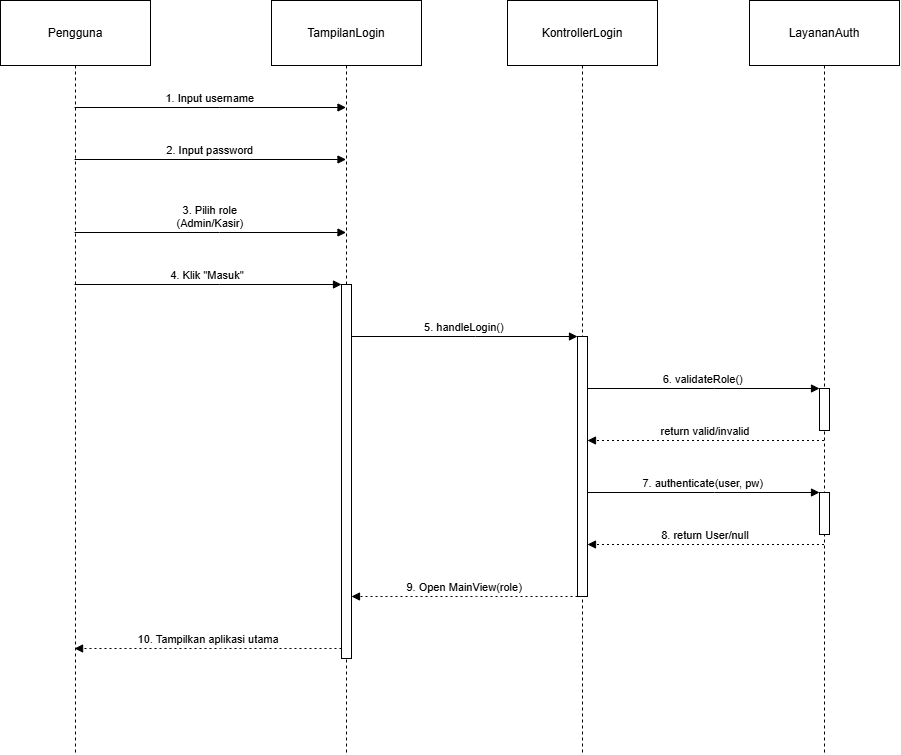

The diagram above was exported from draw.io. Its source (the exported page's mxGraphModel, read from the mxfile embedded in the PNG):
<mxGraphModel dx="1246" dy="616" grid="1" gridSize="10" guides="1" tooltips="1" connect="1" arrows="1" fold="1" page="1" pageScale="1" pageWidth="827" pageHeight="1169" math="0" shadow="0">
  <root>
    <mxCell id="0" />
    <mxCell id="1" parent="0" />
    <mxCell id="lo8ZX6TmV23ktS41ChVX-1" parent="1" style="shape=umlLifeline;perimeter=lifelinePerimeter;whiteSpace=wrap;container=1;dropTarget=0;collapsible=0;recursiveResize=0;outlineConnect=0;portConstraint=eastwest;newEdgeStyle={&quot;edgeStyle&quot;:&quot;elbowEdgeStyle&quot;,&quot;elbow&quot;:&quot;vertical&quot;,&quot;curved&quot;:0,&quot;rounded&quot;:0};size=65;" value="Pengguna" vertex="1">
      <mxGeometry height="753" width="150" x="20" y="20" as="geometry" />
    </mxCell>
    <mxCell id="lo8ZX6TmV23ktS41ChVX-2" parent="1" style="shape=umlLifeline;perimeter=lifelinePerimeter;whiteSpace=wrap;container=1;dropTarget=0;collapsible=0;recursiveResize=0;outlineConnect=0;portConstraint=eastwest;newEdgeStyle={&quot;edgeStyle&quot;:&quot;elbowEdgeStyle&quot;,&quot;elbow&quot;:&quot;vertical&quot;,&quot;curved&quot;:0,&quot;rounded&quot;:0};size=65;" value="TampilanLogin" vertex="1">
      <mxGeometry height="753" width="150" x="291" y="20" as="geometry" />
    </mxCell>
    <mxCell id="lo8ZX6TmV23ktS41ChVX-3" parent="lo8ZX6TmV23ktS41ChVX-2" style="points=[];perimeter=orthogonalPerimeter;outlineConnect=0;targetShapes=umlLifeline;portConstraint=eastwest;newEdgeStyle={&quot;edgeStyle&quot;:&quot;elbowEdgeStyle&quot;,&quot;elbow&quot;:&quot;vertical&quot;,&quot;curved&quot;:0,&quot;rounded&quot;:0}" value="" vertex="1">
      <mxGeometry width="10" x="70" y="107" as="geometry" />
    </mxCell>
    <mxCell id="lo8ZX6TmV23ktS41ChVX-4" parent="lo8ZX6TmV23ktS41ChVX-2" style="points=[];perimeter=orthogonalPerimeter;outlineConnect=0;targetShapes=umlLifeline;portConstraint=eastwest;newEdgeStyle={&quot;edgeStyle&quot;:&quot;elbowEdgeStyle&quot;,&quot;elbow&quot;:&quot;vertical&quot;,&quot;curved&quot;:0,&quot;rounded&quot;:0}" value="" vertex="1">
      <mxGeometry width="10" x="70" y="159" as="geometry" />
    </mxCell>
    <mxCell id="lo8ZX6TmV23ktS41ChVX-5" parent="lo8ZX6TmV23ktS41ChVX-2" style="points=[];perimeter=orthogonalPerimeter;outlineConnect=0;targetShapes=umlLifeline;portConstraint=eastwest;newEdgeStyle={&quot;edgeStyle&quot;:&quot;elbowEdgeStyle&quot;,&quot;elbow&quot;:&quot;vertical&quot;,&quot;curved&quot;:0,&quot;rounded&quot;:0}" value="" vertex="1">
      <mxGeometry width="10" x="70" y="232" as="geometry" />
    </mxCell>
    <mxCell id="lo8ZX6TmV23ktS41ChVX-6" parent="lo8ZX6TmV23ktS41ChVX-2" style="points=[];perimeter=orthogonalPerimeter;outlineConnect=0;targetShapes=umlLifeline;portConstraint=eastwest;newEdgeStyle={&quot;edgeStyle&quot;:&quot;elbowEdgeStyle&quot;,&quot;elbow&quot;:&quot;vertical&quot;,&quot;curved&quot;:0,&quot;rounded&quot;:0}" value="" vertex="1">
      <mxGeometry height="374" width="10" x="70" y="284" as="geometry" />
    </mxCell>
    <mxCell id="lo8ZX6TmV23ktS41ChVX-7" parent="1" style="shape=umlLifeline;perimeter=lifelinePerimeter;whiteSpace=wrap;container=1;dropTarget=0;collapsible=0;recursiveResize=0;outlineConnect=0;portConstraint=eastwest;newEdgeStyle={&quot;edgeStyle&quot;:&quot;elbowEdgeStyle&quot;,&quot;elbow&quot;:&quot;vertical&quot;,&quot;curved&quot;:0,&quot;rounded&quot;:0};size=65;" value="KontrollerLogin" vertex="1">
      <mxGeometry height="753" width="150" x="527" y="20" as="geometry" />
    </mxCell>
    <mxCell id="lo8ZX6TmV23ktS41ChVX-8" parent="lo8ZX6TmV23ktS41ChVX-7" style="points=[];perimeter=orthogonalPerimeter;outlineConnect=0;targetShapes=umlLifeline;portConstraint=eastwest;newEdgeStyle={&quot;edgeStyle&quot;:&quot;elbowEdgeStyle&quot;,&quot;elbow&quot;:&quot;vertical&quot;,&quot;curved&quot;:0,&quot;rounded&quot;:0}" value="" vertex="1">
      <mxGeometry height="260" width="10" x="70" y="336" as="geometry" />
    </mxCell>
    <mxCell id="lo8ZX6TmV23ktS41ChVX-9" parent="1" style="shape=umlLifeline;perimeter=lifelinePerimeter;whiteSpace=wrap;container=1;dropTarget=0;collapsible=0;recursiveResize=0;outlineConnect=0;portConstraint=eastwest;newEdgeStyle={&quot;edgeStyle&quot;:&quot;elbowEdgeStyle&quot;,&quot;elbow&quot;:&quot;vertical&quot;,&quot;curved&quot;:0,&quot;rounded&quot;:0};size=65;" value="LayananAuth" vertex="1">
      <mxGeometry height="753" width="150" x="769" y="20" as="geometry" />
    </mxCell>
    <mxCell id="lo8ZX6TmV23ktS41ChVX-10" parent="lo8ZX6TmV23ktS41ChVX-9" style="points=[];perimeter=orthogonalPerimeter;outlineConnect=0;targetShapes=umlLifeline;portConstraint=eastwest;newEdgeStyle={&quot;edgeStyle&quot;:&quot;elbowEdgeStyle&quot;,&quot;elbow&quot;:&quot;vertical&quot;,&quot;curved&quot;:0,&quot;rounded&quot;:0}" value="" vertex="1">
      <mxGeometry height="42" width="10" x="70" y="388" as="geometry" />
    </mxCell>
    <mxCell id="lo8ZX6TmV23ktS41ChVX-11" parent="lo8ZX6TmV23ktS41ChVX-9" style="points=[];perimeter=orthogonalPerimeter;outlineConnect=0;targetShapes=umlLifeline;portConstraint=eastwest;newEdgeStyle={&quot;edgeStyle&quot;:&quot;elbowEdgeStyle&quot;,&quot;elbow&quot;:&quot;vertical&quot;,&quot;curved&quot;:0,&quot;rounded&quot;:0}" value="" vertex="1">
      <mxGeometry height="42" width="10" x="70" y="492" as="geometry" />
    </mxCell>
    <mxCell id="lo8ZX6TmV23ktS41ChVX-12" edge="1" parent="1" source="lo8ZX6TmV23ktS41ChVX-1" style="verticalAlign=bottom;edgeStyle=elbowEdgeStyle;elbow=vertical;curved=0;rounded=0;endArrow=block;" target="lo8ZX6TmV23ktS41ChVX-2" value="1. Input username">
      <mxGeometry relative="1" as="geometry">
        <Array as="points">
          <mxPoint x="239" y="127" />
        </Array>
      </mxGeometry>
    </mxCell>
    <mxCell id="lo8ZX6TmV23ktS41ChVX-13" edge="1" parent="1" source="lo8ZX6TmV23ktS41ChVX-1" style="verticalAlign=bottom;edgeStyle=elbowEdgeStyle;elbow=vertical;curved=0;rounded=0;endArrow=block;" target="lo8ZX6TmV23ktS41ChVX-2" value="2. Input password">
      <mxGeometry relative="1" as="geometry">
        <Array as="points">
          <mxPoint x="239" y="179" />
        </Array>
      </mxGeometry>
    </mxCell>
    <mxCell id="lo8ZX6TmV23ktS41ChVX-14" edge="1" parent="1" source="lo8ZX6TmV23ktS41ChVX-1" style="verticalAlign=bottom;edgeStyle=elbowEdgeStyle;elbow=vertical;curved=0;rounded=0;endArrow=block;" target="lo8ZX6TmV23ktS41ChVX-2" value="3. Pilih role&#10;(Admin/Kasir)">
      <mxGeometry relative="1" as="geometry">
        <Array as="points">
          <mxPoint x="239" y="252" />
        </Array>
      </mxGeometry>
    </mxCell>
    <mxCell id="lo8ZX6TmV23ktS41ChVX-15" edge="1" parent="1" source="lo8ZX6TmV23ktS41ChVX-1" style="verticalAlign=bottom;edgeStyle=elbowEdgeStyle;elbow=vertical;curved=0;rounded=0;endArrow=block;" target="lo8ZX6TmV23ktS41ChVX-6" value="4. Klik &quot;Masuk&quot;">
      <mxGeometry relative="1" as="geometry">
        <Array as="points">
          <mxPoint x="239" y="304" />
        </Array>
      </mxGeometry>
    </mxCell>
    <mxCell id="lo8ZX6TmV23ktS41ChVX-16" edge="1" parent="1" source="lo8ZX6TmV23ktS41ChVX-6" style="verticalAlign=bottom;edgeStyle=elbowEdgeStyle;elbow=vertical;curved=0;rounded=0;endArrow=block;" target="lo8ZX6TmV23ktS41ChVX-8" value="5. handleLogin()">
      <mxGeometry relative="1" as="geometry">
        <Array as="points">
          <mxPoint x="495" y="356" />
        </Array>
      </mxGeometry>
    </mxCell>
    <mxCell id="lo8ZX6TmV23ktS41ChVX-17" edge="1" parent="1" source="lo8ZX6TmV23ktS41ChVX-8" style="verticalAlign=bottom;edgeStyle=elbowEdgeStyle;elbow=vertical;curved=0;rounded=0;endArrow=block;" target="lo8ZX6TmV23ktS41ChVX-10" value="6. validateRole()">
      <mxGeometry relative="1" as="geometry">
        <Array as="points">
          <mxPoint x="734" y="408" />
        </Array>
      </mxGeometry>
    </mxCell>
    <mxCell id="lo8ZX6TmV23ktS41ChVX-18" edge="1" parent="1" source="lo8ZX6TmV23ktS41ChVX-9" style="verticalAlign=bottom;edgeStyle=elbowEdgeStyle;elbow=vertical;curved=0;rounded=0;dashed=1;dashPattern=2 3;endArrow=block;" target="lo8ZX6TmV23ktS41ChVX-8" value="return valid/invalid">
      <mxGeometry relative="1" as="geometry">
        <Array as="points">
          <mxPoint x="735" y="460" />
        </Array>
      </mxGeometry>
    </mxCell>
    <mxCell id="lo8ZX6TmV23ktS41ChVX-19" edge="1" parent="1" source="lo8ZX6TmV23ktS41ChVX-8" style="verticalAlign=bottom;edgeStyle=elbowEdgeStyle;elbow=vertical;curved=0;rounded=0;endArrow=block;" target="lo8ZX6TmV23ktS41ChVX-11" value="7. authenticate(user, pw)">
      <mxGeometry relative="1" as="geometry">
        <Array as="points">
          <mxPoint x="734" y="512" />
        </Array>
      </mxGeometry>
    </mxCell>
    <mxCell id="lo8ZX6TmV23ktS41ChVX-20" edge="1" parent="1" source="lo8ZX6TmV23ktS41ChVX-9" style="verticalAlign=bottom;edgeStyle=elbowEdgeStyle;elbow=vertical;curved=0;rounded=0;dashed=1;dashPattern=2 3;endArrow=block;" target="lo8ZX6TmV23ktS41ChVX-8" value="8. return User/null">
      <mxGeometry relative="1" as="geometry">
        <Array as="points">
          <mxPoint x="735" y="564" />
        </Array>
      </mxGeometry>
    </mxCell>
    <mxCell id="lo8ZX6TmV23ktS41ChVX-21" edge="1" parent="1" source="lo8ZX6TmV23ktS41ChVX-8" style="verticalAlign=bottom;edgeStyle=elbowEdgeStyle;elbow=vertical;curved=0;rounded=0;dashed=1;dashPattern=2 3;endArrow=block;" target="lo8ZX6TmV23ktS41ChVX-6" value="9. Open MainView(role)">
      <mxGeometry relative="1" as="geometry">
        <Array as="points">
          <mxPoint x="496" y="616" />
        </Array>
      </mxGeometry>
    </mxCell>
    <mxCell id="lo8ZX6TmV23ktS41ChVX-22" edge="1" parent="1" source="lo8ZX6TmV23ktS41ChVX-6" style="verticalAlign=bottom;edgeStyle=elbowEdgeStyle;elbow=vertical;curved=0;rounded=0;dashed=1;dashPattern=2 3;endArrow=block;" target="lo8ZX6TmV23ktS41ChVX-1" value="10. Tampilkan aplikasi utama">
      <mxGeometry relative="1" as="geometry">
        <Array as="points">
          <mxPoint x="240" y="668" />
        </Array>
      </mxGeometry>
    </mxCell>
  </root>
</mxGraphModel>